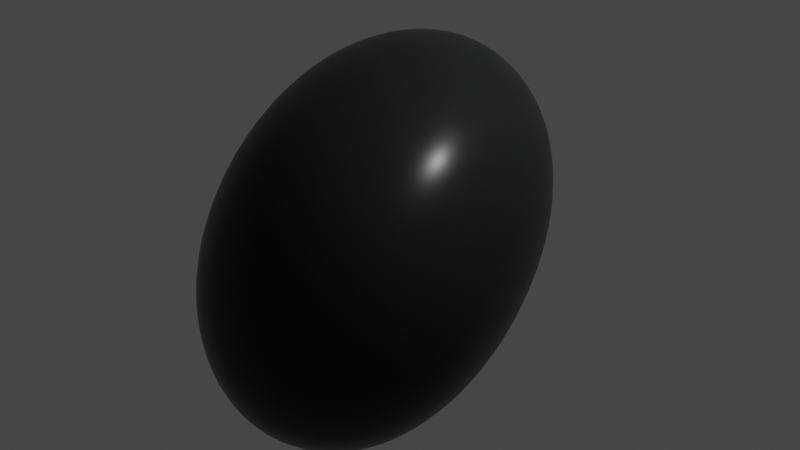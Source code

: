 # Source: rock.blend  (saved by Blender 2.82.7; exported with 4.5.12 LTS)
import bpy
from mathutils import Matrix  # noqa: F401  (used for matrix-valued properties, if any)

bpy.ops.wm.read_factory_settings(use_empty=True)
scene = bpy.context.scene
scene.name = 'Scene'

# ---- collections
col_collection = bpy.data.collections.new('Collection'); scene.collection.children.link(col_collection)

# ---- images (referenced by path relative to the original .blend; pixels are not part of the script)
import os
ASSET_DIR = os.environ.get("B2B_ASSET_DIR", "")  # directory of the original .blend (textures are referenced by path, not embedded)
HERE = os.path.dirname(os.path.abspath(__file__))  # packed textures are extracted next to this script under _unpacked/

def load_image(name, relpath, width, height, colorspace="sRGB"):
    """Load a texture the original file referenced (path relative to the .blend, or extracted next to this script)."""
    p = next((c for c in (os.path.join(HERE, relpath), os.path.join(ASSET_DIR, relpath)) if relpath and os.path.exists(c)), "")
    if p:
        img = bpy.data.images.load(p, check_existing=True)
        img.name = name
    else:  # same state as the original file: an image datablock whose file is absent (Cycles renders it pink)
        img = bpy.data.images.new(name, width, height)
        img.source = "FILE"
        img.filepath = "//" + (relpath or name)
    img.colorspace_settings.name = colorspace
    return img
img_sbbihkp_4k_displacement_jpg = load_image('sbbihkp_4K_Displacement.jpg', 'sbbihkp_4K_Displacement.jpg', 1024, 1024, 'sRGB')
img_sbbihkp_4k_albedo_jpg = load_image('sbbihkp_4K_Albedo.jpg', 'sbbihkp_4K_Albedo.jpg', 1024, 1024, 'sRGB')
img_sbbihkp_4k_roughness_jpg = load_image('sbbihkp_4K_Roughness.jpg', 'sbbihkp_4K_Roughness.jpg', 1024, 1024, 'sRGB')
img_sbbihkp_4k_normal_jpg = load_image('sbbihkp_4K_Normal.jpg', 'sbbihkp_4K_Normal.jpg', 1024, 1024, 'sRGB')

# ---- materials (node trees are filled in below, after node groups)
mat_material_001 = bpy.data.materials.new('Material.001')

# ---- material node trees
mat_material_001.use_nodes = True; mat_material_001.node_tree.nodes.clear()
_N = mat_material_001.node_tree.nodes; _L = mat_material_001.node_tree.links
n0 = _N.new('ShaderNodeOutputMaterial'); n0.name = 'Material Output'; n0.location = (583, 326)
n1 = _N.new('ShaderNodeDisplacement'); n1.name = 'Displacement'; n1.location = (663, -28)
n1.inputs[2].default_value = 0.7
n2 = _N.new('ShaderNodeTexImage'); n2.name = 'Image Texture.001'; n2.location = (26, -287)
n2.image = img_sbbihkp_4k_displacement_jpg
n3 = _N.new('ShaderNodeTexImage'); n3.name = 'Image Texture'; n3.location = (-468, 416)
n3.image = img_sbbihkp_4k_albedo_jpg
n4 = _N.new('ShaderNodeTexImage'); n4.name = 'Image Texture.002'; n4.location = (-478, 126)
n4.image = img_sbbihkp_4k_roughness_jpg
n5 = _N.new('ShaderNodeTexImage'); n5.name = 'Image Texture.003'; n5.location = (-490, -161)
n5.image = img_sbbihkp_4k_normal_jpg
n6 = _N.new('ShaderNodeBsdfPrincipled'); n6.name = 'Principled BSDF'; n6.location = (26, 327)
n6.distribution = 'GGX'
n6.subsurface_method = 'BURLEY'
n6.inputs[1].default_value = 0.1
n6.inputs[3].default_value = 1.45
n6.inputs[8].default_value = 1.0
n6.inputs[10].default_value = 1.0
n6.inputs[13].default_value = 0.1091
n6.inputs[27].default_value = (0.0, 0.0, 0.0, 1.0)
n6.inputs[28].default_value = 1.0
n7 = _N.new('ShaderNodeMix'); n7.name = 'Mix'; n7.location = (-144, 207)
n7.data_type = 'RGBA'
n7.inputs[0].default_value = 1.0
n7.inputs[7].default_value = (0.0139, 0.0139, 0.0139, 0.6962)
_L.new(n6.outputs[0], n0.inputs[0])
_L.new(n2.outputs[0], n1.inputs[0])
_L.new(n1.outputs[0], n0.inputs[2])
_L.new(n4.outputs[0], n6.inputs[2])
_L.new(n3.outputs[0], n7.inputs[6])
_L.new(n7.outputs[2], n6.inputs[0])
n0.is_active_output = True

# ---- world
world_world = bpy.data.worlds.new('World'); scene.world = world_world
world_world.use_nodes = True; world_world.node_tree.nodes.clear()
_N = world_world.node_tree.nodes; _L = world_world.node_tree.links
n0 = _N.new('ShaderNodeOutputWorld'); n0.name = 'World Output'; n0.location = (300, 300)
n1 = _N.new('ShaderNodeBackground'); n1.name = 'Background'; n1.location = (10, 300)
n1.inputs[0].default_value = (0.05088, 0.05088, 0.05088, 1.0)
_L.new(n1.outputs[0], n0.inputs[0])
n0.is_active_output = True
world_world.color = (0.05088, 0.05088, 0.05088)
world_world.use_sun_shadow = False
world_world.sun_shadow_jitter_overblur = 0.0

# ---- cameras
cam_camera = bpy.data.cameras.new('Camera')
cam_camera.clip_end = 100.0
cam_camera.ortho_scale = 7.314

# ---- lights
light_light = bpy.data.lights.new('Light', 'POINT')
light_light.transmission_factor = 0.0
light_light.energy = 1000.0
light_light.shadow_soft_size = 0.1
light_light.shadow_maximum_resolution = 0.006
light_light.use_absolute_resolution = True

# ---- meshes
me_cube_001 = bpy.data.meshes.new('Cube.001')
me_cube_001.from_pydata([(-0.477, -2.581, -1.351), (0.07151, -2.499, 1.635), (-1.676, 1.152, -0.9321), (-1.127, 1.235, 2.054), (2.199, -2.733, -1.419), (2.747, -2.651, 1.567), (1.0, 1.0, -1.0), (1.549, 1.082, 1.986)], [], [(0, 1, 3, 2), (2, 3, 7, 6), (6, 7, 5, 4), (4, 5, 1, 0), (2, 6, 4, 0), (7, 3, 1, 5)])
me_cube_001.polygons.foreach_set('use_smooth', [True] * 6)
_uv = me_cube_001.uv_layers.new(name='UVMap')
_uv.uv.foreach_set('vector', [0.375, 0.0, 0.625, 0.0, 0.625, 0.25, 0.375, 0.25, 0.375, 0.25, 0.625, 0.25, 0.625, 0.5, 0.375, 0.5, 0.375, 0.5, 0.625, 0.5, 0.625, 0.75, 0.375, 0.75, 0.375, 0.75, 0.625, 0.75, 0.625, 1.0, 0.375, 1.0, 0.125, 0.5, 0.375, 0.5, 0.375, 0.75, 0.125, 0.75, 0.625, 0.5, 0.875, 0.5, 0.875, 0.75, 0.625, 0.75])
me_cube_001.materials.append(mat_material_001)
me_cube_001.use_remesh_fix_poles = True
me_cube_001.use_remesh_preserve_attributes = False
me_cube_001.use_mirror_vertex_groups = False
me_cube_001.update()

# ---- objects
ob_light = bpy.data.objects.new('Light', light_light)
ob_camera = bpy.data.objects.new('Camera', cam_camera)
ob_cube = bpy.data.objects.new('Cube', me_cube_001)

# ---- transforms, parenting, visibility, modifiers, constraints
ob_light.location = (4.076, 1.005, 5.904)
ob_light.rotation_euler = (0.6503, 0.05522, 1.866)
ob_light.lock_rotations_4d = False
ob_light.empty_display_type = 'ARROWS'
ob_light.color = (0.0, 0.0, 0.0, 0.0)
ob_light.lineart.crease_threshold = 0.0
ob_camera.location = (7.359, -6.926, 4.958)
ob_camera.rotation_euler = (1.109, 0.0, 0.8149)
ob_camera.lock_rotations_4d = False
ob_camera.empty_display_type = 'ARROWS'
ob_camera.color = (0.0, 0.0, 0.0, 0.0)
ob_camera.display_type = 'WIRE'
ob_camera.lineart.crease_threshold = 0.0
ob_cube.location = (0.0, 0.0, 0.0)
ob_cube.lineart.crease_threshold = 0.0
_m = ob_cube.modifiers.new('Subdivision', 'SUBSURF')
_m.uv_smooth = 'PRESERVE_CORNERS'
_m.levels = 4
_m.render_levels = 4
_m.show_only_control_edges = False
_m = ob_cube.modifiers.new('Displace', 'DISPLACE')

# ---- collection membership
col_collection.objects.link(ob_light)
col_collection.objects.link(ob_camera)
col_collection.objects.link(ob_cube)

# ---- scene / render settings (as saved in the file)
scene.camera = ob_camera
scene.frame_start = 1; scene.frame_end = 250; scene.frame_set(1)
scene.render.engine = 'CYCLES'
scene.cycles.use_denoising = False
scene.cycles.samples = 128
scene.cycles.sampling_pattern = 'TABULATED_SOBOL'
scene.cycles.use_adaptive_sampling = False
scene.cycles.use_light_tree = False
scene.view_settings.view_transform = 'Filmic'
bpy.context.view_layer.update()
